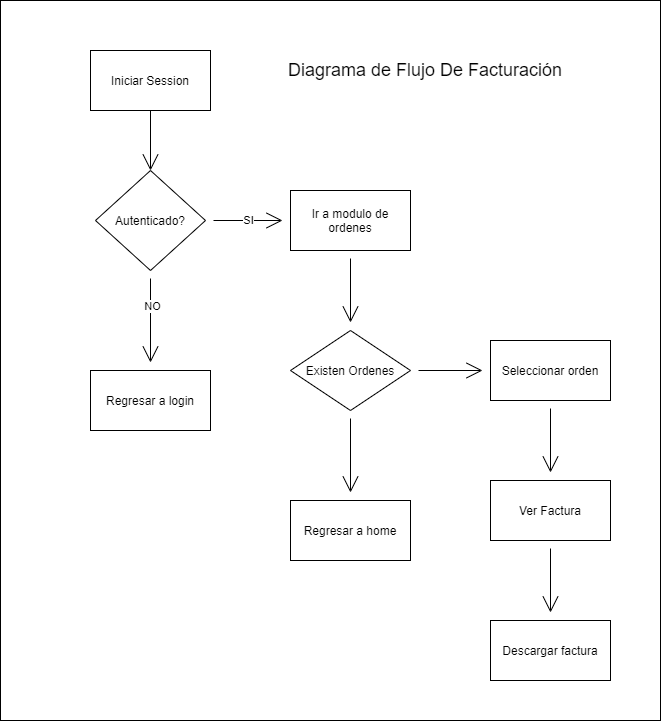

The diagram above was exported from draw.io. Its source (the exported page's mxGraphModel, read from the mxfile embedded in the PNG):
<mxGraphModel dx="868" dy="425" grid="1" gridSize="10" guides="1" tooltips="1" connect="1" arrows="1" fold="1" page="1" pageScale="1" pageWidth="827" pageHeight="1169" math="0" shadow="0">
  <root>
    <mxCell id="0" />
    <mxCell id="1" parent="0" />
    <mxCell id="mnkx7jlG_aw0NDj3LsM2-21" value="" style="rounded=0;whiteSpace=wrap;html=1;hachureGap=4;pointerEvents=0;" vertex="1" parent="1">
      <mxGeometry x="220" y="10" width="660" height="720" as="geometry" />
    </mxCell>
    <mxCell id="mnkx7jlG_aw0NDj3LsM2-3" style="edgeStyle=none;curved=1;rounded=0;orthogonalLoop=1;jettySize=auto;html=1;entryX=0.5;entryY=0;entryDx=0;entryDy=0;endArrow=open;startSize=14;endSize=14;sourcePerimeterSpacing=8;targetPerimeterSpacing=8;exitX=0.5;exitY=1;exitDx=0;exitDy=0;" edge="1" parent="1" source="mnkx7jlG_aw0NDj3LsM2-1" target="mnkx7jlG_aw0NDj3LsM2-2">
      <mxGeometry relative="1" as="geometry" />
    </mxCell>
    <mxCell id="mnkx7jlG_aw0NDj3LsM2-1" value="Iniciar Session" style="rounded=0;whiteSpace=wrap;html=1;hachureGap=4;pointerEvents=0;" vertex="1" parent="1">
      <mxGeometry x="310" y="60" width="120" height="60" as="geometry" />
    </mxCell>
    <mxCell id="mnkx7jlG_aw0NDj3LsM2-5" value="SI" style="edgeStyle=none;curved=1;rounded=0;orthogonalLoop=1;jettySize=auto;html=1;endArrow=open;startSize=14;endSize=14;sourcePerimeterSpacing=8;targetPerimeterSpacing=8;" edge="1" parent="1" source="mnkx7jlG_aw0NDj3LsM2-2" target="mnkx7jlG_aw0NDj3LsM2-4">
      <mxGeometry relative="1" as="geometry" />
    </mxCell>
    <mxCell id="mnkx7jlG_aw0NDj3LsM2-7" value="" style="edgeStyle=none;curved=1;rounded=0;orthogonalLoop=1;jettySize=auto;html=1;endArrow=open;startSize=14;endSize=14;sourcePerimeterSpacing=8;targetPerimeterSpacing=8;" edge="1" parent="1" source="mnkx7jlG_aw0NDj3LsM2-2" target="mnkx7jlG_aw0NDj3LsM2-6">
      <mxGeometry relative="1" as="geometry" />
    </mxCell>
    <mxCell id="mnkx7jlG_aw0NDj3LsM2-8" value="NO" style="edgeLabel;html=1;align=center;verticalAlign=middle;resizable=0;points=[];" vertex="1" connectable="0" parent="mnkx7jlG_aw0NDj3LsM2-7">
      <mxGeometry x="-0.3571" y="1" relative="1" as="geometry">
        <mxPoint as="offset" />
      </mxGeometry>
    </mxCell>
    <mxCell id="mnkx7jlG_aw0NDj3LsM2-2" value="Autenticado?" style="rhombus;whiteSpace=wrap;html=1;hachureGap=4;pointerEvents=0;" vertex="1" parent="1">
      <mxGeometry x="315" y="180" width="110" height="100" as="geometry" />
    </mxCell>
    <mxCell id="mnkx7jlG_aw0NDj3LsM2-11" value="" style="edgeStyle=none;curved=1;rounded=0;orthogonalLoop=1;jettySize=auto;html=1;endArrow=open;startSize=14;endSize=14;sourcePerimeterSpacing=8;targetPerimeterSpacing=8;" edge="1" parent="1" source="mnkx7jlG_aw0NDj3LsM2-4">
      <mxGeometry relative="1" as="geometry">
        <mxPoint x="570" y="332" as="targetPoint" />
      </mxGeometry>
    </mxCell>
    <mxCell id="mnkx7jlG_aw0NDj3LsM2-4" value="Ir a modulo de ordenes" style="whiteSpace=wrap;html=1;hachureGap=4;" vertex="1" parent="1">
      <mxGeometry x="510" y="200" width="120" height="60" as="geometry" />
    </mxCell>
    <mxCell id="mnkx7jlG_aw0NDj3LsM2-6" value="Regresar a login" style="whiteSpace=wrap;html=1;hachureGap=4;" vertex="1" parent="1">
      <mxGeometry x="310" y="380" width="120" height="60" as="geometry" />
    </mxCell>
    <mxCell id="mnkx7jlG_aw0NDj3LsM2-14" value="" style="edgeStyle=none;curved=1;rounded=0;orthogonalLoop=1;jettySize=auto;html=1;endArrow=open;startSize=14;endSize=14;sourcePerimeterSpacing=8;targetPerimeterSpacing=8;" edge="1" parent="1" source="mnkx7jlG_aw0NDj3LsM2-12" target="mnkx7jlG_aw0NDj3LsM2-13">
      <mxGeometry relative="1" as="geometry" />
    </mxCell>
    <mxCell id="mnkx7jlG_aw0NDj3LsM2-20" value="" style="edgeStyle=none;curved=1;rounded=0;orthogonalLoop=1;jettySize=auto;html=1;endArrow=open;startSize=14;endSize=14;sourcePerimeterSpacing=8;targetPerimeterSpacing=8;" edge="1" parent="1" source="mnkx7jlG_aw0NDj3LsM2-12" target="mnkx7jlG_aw0NDj3LsM2-19">
      <mxGeometry relative="1" as="geometry" />
    </mxCell>
    <mxCell id="mnkx7jlG_aw0NDj3LsM2-12" value="Existen Ordenes" style="rhombus;whiteSpace=wrap;html=1;hachureGap=4;pointerEvents=0;" vertex="1" parent="1">
      <mxGeometry x="510" y="340" width="120" height="80" as="geometry" />
    </mxCell>
    <mxCell id="mnkx7jlG_aw0NDj3LsM2-16" value="" style="edgeStyle=none;curved=1;rounded=0;orthogonalLoop=1;jettySize=auto;html=1;endArrow=open;startSize=14;endSize=14;sourcePerimeterSpacing=8;targetPerimeterSpacing=8;" edge="1" parent="1" source="mnkx7jlG_aw0NDj3LsM2-13" target="mnkx7jlG_aw0NDj3LsM2-15">
      <mxGeometry relative="1" as="geometry" />
    </mxCell>
    <mxCell id="mnkx7jlG_aw0NDj3LsM2-13" value="Seleccionar orden" style="whiteSpace=wrap;html=1;hachureGap=4;" vertex="1" parent="1">
      <mxGeometry x="710" y="350" width="120" height="60" as="geometry" />
    </mxCell>
    <mxCell id="mnkx7jlG_aw0NDj3LsM2-18" value="" style="edgeStyle=none;curved=1;rounded=0;orthogonalLoop=1;jettySize=auto;html=1;endArrow=open;startSize=14;endSize=14;sourcePerimeterSpacing=8;targetPerimeterSpacing=8;" edge="1" parent="1" source="mnkx7jlG_aw0NDj3LsM2-15" target="mnkx7jlG_aw0NDj3LsM2-17">
      <mxGeometry relative="1" as="geometry" />
    </mxCell>
    <mxCell id="mnkx7jlG_aw0NDj3LsM2-15" value="Ver Factura" style="whiteSpace=wrap;html=1;hachureGap=4;" vertex="1" parent="1">
      <mxGeometry x="710" y="490" width="120" height="60" as="geometry" />
    </mxCell>
    <mxCell id="mnkx7jlG_aw0NDj3LsM2-17" value="Descargar factura" style="whiteSpace=wrap;html=1;hachureGap=4;" vertex="1" parent="1">
      <mxGeometry x="710" y="630" width="120" height="60" as="geometry" />
    </mxCell>
    <mxCell id="mnkx7jlG_aw0NDj3LsM2-19" value="Regresar a home" style="whiteSpace=wrap;html=1;hachureGap=4;" vertex="1" parent="1">
      <mxGeometry x="510" y="510" width="120" height="60" as="geometry" />
    </mxCell>
    <mxCell id="mnkx7jlG_aw0NDj3LsM2-22" value="Diagrama de Flujo De Facturación" style="text;html=1;strokeColor=none;fillColor=none;align=center;verticalAlign=middle;whiteSpace=wrap;rounded=0;hachureGap=4;pointerEvents=0;fontSize=18;" vertex="1" parent="1">
      <mxGeometry x="490" y="70" width="310" height="20" as="geometry" />
    </mxCell>
  </root>
</mxGraphModel>